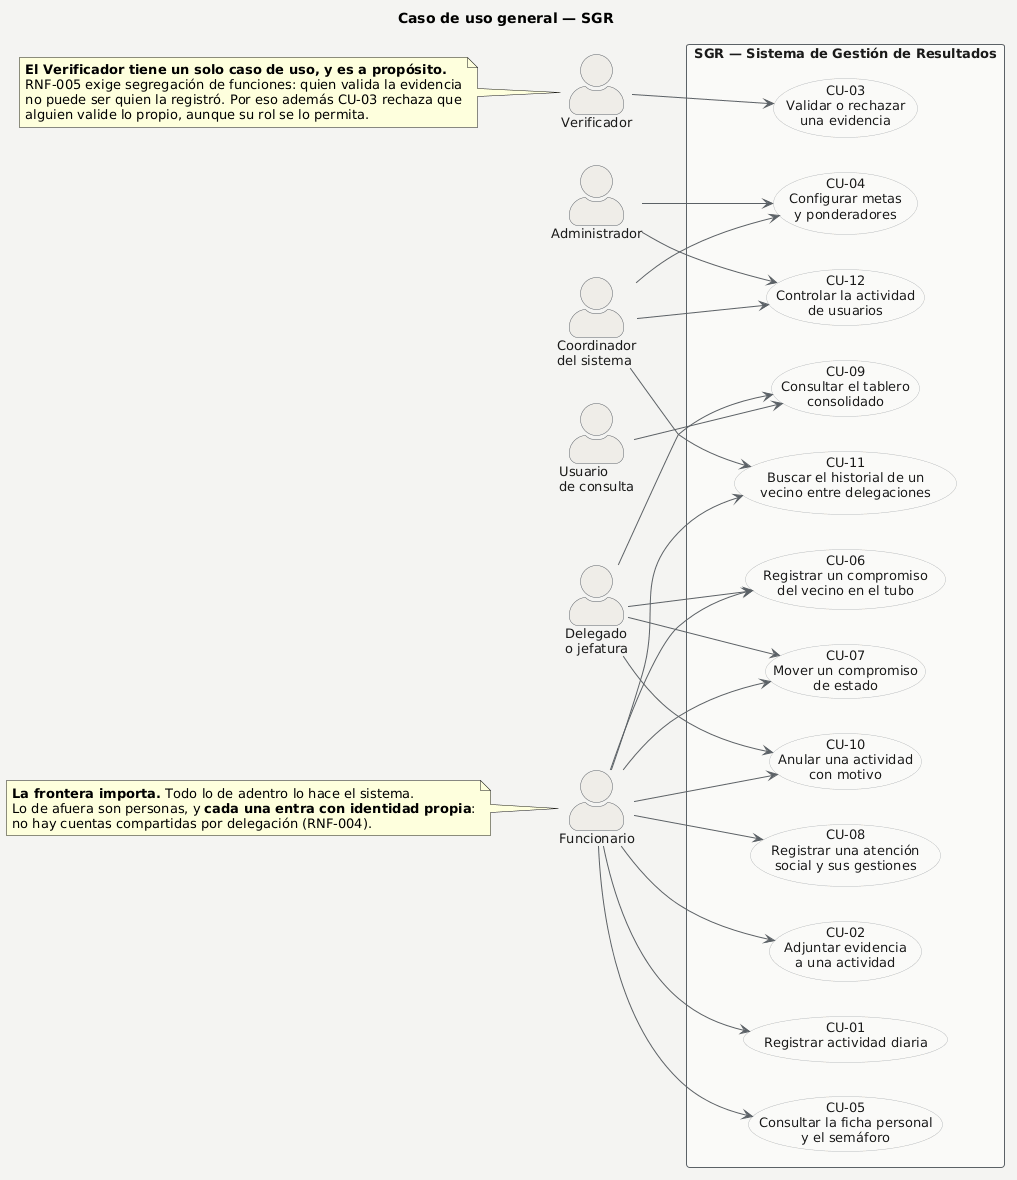

The diagram above was rendered by PlantUML. Its source (embedded in the PNG):
@startuml
' Caso de uso general - frontera del sistema, los seis actores del PDF §3
' y los doce casos de uso principales, sin flujos internos.
title Caso de uso general — SGR

skinparam backgroundColor #F4F4F2
skinparam shadowing false
skinparam defaultFontName Arial
skinparam defaultFontSize 13
skinparam ArrowColor #5B6166
skinparam ArrowFontColor #5B6166
skinparam ArrowFontSize 11
skinparam actorStyle awesome
skinparam actor {
  BackgroundColor #EFEDE8
  BorderColor #5B6166
  FontColor #1A1A1A
}
skinparam usecase {
  BackgroundColor #FFFFFF
  BorderColor #B9BDBF
  FontColor #1A1A1A
}
skinparam rectangle {
  BackgroundColor #FAFAF8
  BorderColor #5B6166
  FontColor #1A1A1A
  FontStyle bold
}

left to right direction

actor "Funcionario" as FUN
actor "Verificador" as VER
actor "Delegado\no jefatura" as DEL
actor "Coordinador\ndel sistema" as COO
actor "Administrador" as ADM
actor "Usuario\nde consulta" as CON

rectangle "SGR — Sistema de Gestión de Resultados" {
  usecase "CU-01\nRegistrar actividad diaria" as CU01
  usecase "CU-02\nAdjuntar evidencia\na una actividad" as CU02
  usecase "CU-03\nValidar o rechazar\nuna evidencia" as CU03
  usecase "CU-04\nConfigurar metas\ny ponderadores" as CU04
  usecase "CU-05\nConsultar la ficha personal\ny el semáforo" as CU05
  usecase "CU-06\nRegistrar un compromiso\ndel vecino en el tubo" as CU06
  usecase "CU-07\nMover un compromiso\nde estado" as CU07
  usecase "CU-08\nRegistrar una atención\nsocial y sus gestiones" as CU08
  usecase "CU-09\nConsultar el tablero\nconsolidado" as CU09
  usecase "CU-10\nAnular una actividad\ncon motivo" as CU10
  usecase "CU-11\nBuscar el historial de un\nvecino entre delegaciones" as CU11
  usecase "CU-12\nControlar la actividad\nde usuarios" as CU12
}

FUN --> CU01
FUN --> CU02
FUN --> CU05
FUN --> CU06
FUN --> CU07
FUN --> CU08
FUN --> CU10
FUN --> CU11

VER --> CU03

DEL --> CU06
DEL --> CU07
DEL --> CU09
DEL --> CU10

COO --> CU04
COO --> CU11
COO --> CU12

ADM --> CU04
ADM --> CU12

CON --> CU09

note as N1
  **La frontera importa.** Todo lo de adentro lo hace el sistema.
  Lo de afuera son personas, y **cada una entra con identidad propia**:
  no hay cuentas compartidas por delegación (RNF-004).
end note

note as N2
  **El Verificador tiene un solo caso de uso, y es a propósito.**
  RNF-005 exige segregación de funciones: quien valida la evidencia
  no puede ser quien la registró. Por eso además CU-03 rechaza que
  alguien valide lo propio, aunque su rol se lo permita.
end note

N1 .. FUN
N2 .. VER
@enduml